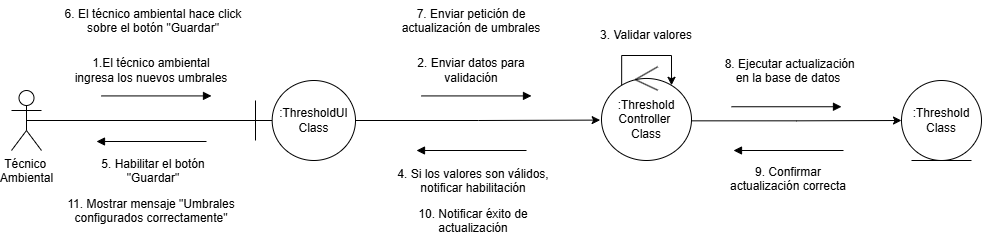

The diagram above was exported from draw.io. Its source (the exported page's mxGraphModel, read from the mxfile embedded in the PNG):
<mxGraphModel dx="1968" dy="658" grid="1" gridSize="10" guides="1" tooltips="1" connect="1" arrows="1" fold="1" page="1" pageScale="1" pageWidth="827" pageHeight="583" math="0" shadow="0">
  <root>
    <mxCell id="0" />
    <mxCell id="1" parent="0" />
    <mxCell id="fhJASN3JQO2f0vZ6lhsw-3" edge="1" parent="1" source="fhJASN3JQO2f0vZ6lhsw-1" style="edgeStyle=orthogonalEdgeStyle;rounded=0;orthogonalLoop=1;jettySize=auto;html=1;exitX=0.5;exitY=0.5;exitDx=0;exitDy=0;exitPerimeter=0;endArrow=none;endFill=0;" target="fhJASN3JQO2f0vZ6lhsw-2">
      <mxGeometry relative="1" as="geometry" />
    </mxCell>
    <mxCell id="fhJASN3JQO2f0vZ6lhsw-1" parent="1" style="shape=umlActor;verticalLabelPosition=bottom;verticalAlign=top;html=1;outlineConnect=0;" value="Técnico&amp;nbsp;&lt;div&gt;Ambiental&lt;/div&gt;" vertex="1">
      <mxGeometry height="60" width="30" x="-20" y="240" as="geometry" />
    </mxCell>
    <mxCell id="fhJASN3JQO2f0vZ6lhsw-6" edge="1" parent="1" source="fhJASN3JQO2f0vZ6lhsw-2" style="edgeStyle=orthogonalEdgeStyle;rounded=0;orthogonalLoop=1;jettySize=auto;html=1;entryX=-0.015;entryY=0.569;entryDx=0;entryDy=0;entryPerimeter=0;" target="fhJASN3JQO2f0vZ6lhsw-5">
      <mxGeometry relative="1" as="geometry" />
    </mxCell>
    <mxCell id="fhJASN3JQO2f0vZ6lhsw-2" parent="1" style="shape=umlBoundary;whiteSpace=wrap;html=1;" value=":ThresholdUI&lt;div&gt;Class&lt;/div&gt;" vertex="1">
      <mxGeometry height="80" width="100" x="224" y="230" as="geometry" />
    </mxCell>
    <mxCell id="fhJASN3JQO2f0vZ6lhsw-8" edge="1" parent="1" source="fhJASN3JQO2f0vZ6lhsw-5" style="edgeStyle=orthogonalEdgeStyle;rounded=0;orthogonalLoop=1;jettySize=auto;html=1;exitX=0.97;exitY=0.577;exitDx=0;exitDy=0;exitPerimeter=0;" target="fhJASN3JQO2f0vZ6lhsw-7">
      <mxGeometry relative="1" as="geometry">
        <mxPoint x="460" y="270" as="sourcePoint" />
      </mxGeometry>
    </mxCell>
    <mxCell id="fhJASN3JQO2f0vZ6lhsw-7" parent="1" style="ellipse;shape=umlEntity;whiteSpace=wrap;html=1;" value=":Threshold Class" vertex="1">
      <mxGeometry height="80" width="80" x="870" y="230" as="geometry" />
    </mxCell>
    <mxCell id="fhJASN3JQO2f0vZ6lhsw-9" edge="1" parent="1" style="endArrow=block;endFill=1;endSize=6;html=1;rounded=0;" value="">
      <mxGeometry relative="1" width="160" as="geometry">
        <mxPoint x="70" y="245.42" as="sourcePoint" />
        <mxPoint x="180" y="245.42" as="targetPoint" />
      </mxGeometry>
    </mxCell>
    <mxCell id="fhJASN3JQO2f0vZ6lhsw-10" parent="1" style="text;html=1;whiteSpace=wrap;strokeColor=none;fillColor=none;align=center;verticalAlign=middle;rounded=0;" value="1.El técnico ambiental ingresa los nuevos umbrales" vertex="1">
      <mxGeometry height="30" width="160" x="40" y="205.42" as="geometry" />
    </mxCell>
    <mxCell id="fhJASN3JQO2f0vZ6lhsw-11" edge="1" parent="1" style="endArrow=block;endFill=1;endSize=6;html=1;rounded=0;" value="">
      <mxGeometry relative="1" width="160" as="geometry">
        <mxPoint x="390" y="245.42" as="sourcePoint" />
        <mxPoint x="500" y="245.42" as="targetPoint" />
      </mxGeometry>
    </mxCell>
    <mxCell id="fhJASN3JQO2f0vZ6lhsw-12" parent="1" style="text;html=1;whiteSpace=wrap;strokeColor=none;fillColor=none;align=center;verticalAlign=middle;rounded=0;" value="3.&amp;nbsp;Validar valores" vertex="1">
      <mxGeometry height="30" width="100" x="565" y="170" as="geometry" />
    </mxCell>
    <mxCell id="fhJASN3JQO2f0vZ6lhsw-13" edge="1" parent="1" style="endArrow=block;endFill=1;endSize=6;html=1;rounded=0;" value="">
      <mxGeometry relative="1" width="160" as="geometry">
        <mxPoint x="700" y="256.25" as="sourcePoint" />
        <mxPoint x="810" y="256.25" as="targetPoint" />
      </mxGeometry>
    </mxCell>
    <mxCell id="fhJASN3JQO2f0vZ6lhsw-14" parent="1" style="text;html=1;whiteSpace=wrap;strokeColor=none;fillColor=none;align=center;verticalAlign=middle;rounded=0;" value="2. Enviar datos para validación" vertex="1">
      <mxGeometry height="30" width="160" x="360" y="205.42" as="geometry" />
    </mxCell>
    <mxCell id="fhJASN3JQO2f0vZ6lhsw-5" parent="1" style="ellipse;shape=umlControl;whiteSpace=wrap;html=1;" value=":Threshold&lt;div&gt;Controller&amp;nbsp;&lt;/div&gt;&lt;div&gt;Class&lt;/div&gt;" vertex="1">
      <mxGeometry height="93.75" width="90" x="570" y="216.25" as="geometry" />
    </mxCell>
    <mxCell id="fhJASN3JQO2f0vZ6lhsw-16" edge="1" parent="1" style="edgeStyle=orthogonalEdgeStyle;rounded=0;orthogonalLoop=1;jettySize=auto;html=1;exitX=0.322;exitY=0.112;exitDx=0;exitDy=0;exitPerimeter=0;entryX=0.778;entryY=0.198;entryDx=0;entryDy=0;entryPerimeter=0;" target="fhJASN3JQO2f0vZ6lhsw-5">
      <mxGeometry relative="1" as="geometry">
        <Array as="points">
          <mxPoint x="590" y="205" />
          <mxPoint x="640" y="205" />
        </Array>
        <mxPoint x="590.1600000000001" y="234.35000000000002" as="sourcePoint" />
        <mxPoint x="639.8600000000001" y="232.59000000000003" as="targetPoint" />
      </mxGeometry>
    </mxCell>
    <mxCell id="fhJASN3JQO2f0vZ6lhsw-17" edge="1" parent="1" style="endArrow=block;endFill=1;endSize=6;html=1;rounded=0;" value="">
      <mxGeometry relative="1" width="160" as="geometry">
        <mxPoint x="175" y="291" as="sourcePoint" />
        <mxPoint x="65" y="291" as="targetPoint" />
      </mxGeometry>
    </mxCell>
    <mxCell id="fhJASN3JQO2f0vZ6lhsw-18" edge="1" parent="1" style="endArrow=block;endFill=1;endSize=6;html=1;rounded=0;" value="">
      <mxGeometry relative="1" width="160" as="geometry">
        <mxPoint x="495" y="300" as="sourcePoint" />
        <mxPoint x="385" y="300" as="targetPoint" />
      </mxGeometry>
    </mxCell>
    <mxCell id="fhJASN3JQO2f0vZ6lhsw-19" edge="1" parent="1" style="endArrow=block;endFill=1;endSize=6;html=1;rounded=0;" value="">
      <mxGeometry relative="1" width="160" as="geometry">
        <mxPoint x="812" y="300" as="sourcePoint" />
        <mxPoint x="702" y="300" as="targetPoint" />
      </mxGeometry>
    </mxCell>
    <mxCell id="fhJASN3JQO2f0vZ6lhsw-20" parent="1" style="text;whiteSpace=wrap;html=1;align=center;" value="4. Si los valores son válidos, notificar habilitación" vertex="1">
      <mxGeometry height="40" width="156" x="364" y="310" as="geometry" />
    </mxCell>
    <mxCell id="fhJASN3JQO2f0vZ6lhsw-21" parent="1" style="text;whiteSpace=wrap;html=1;align=center;" value="5. Habilitar el botón &quot;Guardar&quot;" vertex="1">
      <mxGeometry height="40" width="156" x="44" y="300" as="geometry" />
    </mxCell>
    <mxCell id="fhJASN3JQO2f0vZ6lhsw-22" parent="1" style="text;whiteSpace=wrap;html=1;align=center;" value="6. El técnico ambiental hace click sobre el botón &quot;Guardar&quot;" vertex="1">
      <mxGeometry height="40" width="210" x="17" y="150" as="geometry" />
    </mxCell>
    <mxCell id="fhJASN3JQO2f0vZ6lhsw-23" parent="1" style="text;whiteSpace=wrap;html=1;align=center;" value="7. Enviar petición de actualización de umbrales" vertex="1">
      <mxGeometry height="40" width="160" x="360" y="150" as="geometry" />
    </mxCell>
    <mxCell id="fhJASN3JQO2f0vZ6lhsw-24" parent="1" style="text;whiteSpace=wrap;html=1;align=center;" value="&amp;nbsp;8. Ejecutar actualización en la base de datos" vertex="1">
      <mxGeometry height="40" width="140" x="687" y="200.42000000000002" as="geometry" />
    </mxCell>
    <mxCell id="fhJASN3JQO2f0vZ6lhsw-25" parent="1" style="text;whiteSpace=wrap;html=1;align=center;" value="9. Confirmar actualización correcta" vertex="1">
      <mxGeometry height="45" width="140" x="687" y="307.5" as="geometry" />
    </mxCell>
    <mxCell id="fhJASN3JQO2f0vZ6lhsw-26" parent="1" style="text;whiteSpace=wrap;html=1;align=center;" value="11. Mostrar mensaje &quot;Umbrales configurados correctamente&quot;" vertex="1">
      <mxGeometry height="40" width="170" x="35" y="340" as="geometry" />
    </mxCell>
    <mxCell id="fhJASN3JQO2f0vZ6lhsw-27" parent="1" style="text;whiteSpace=wrap;html=1;align=center;" value="10. Notificar éxito de actualización" vertex="1">
      <mxGeometry height="40" width="130" x="377" y="350" as="geometry" />
    </mxCell>
  </root>
</mxGraphModel>